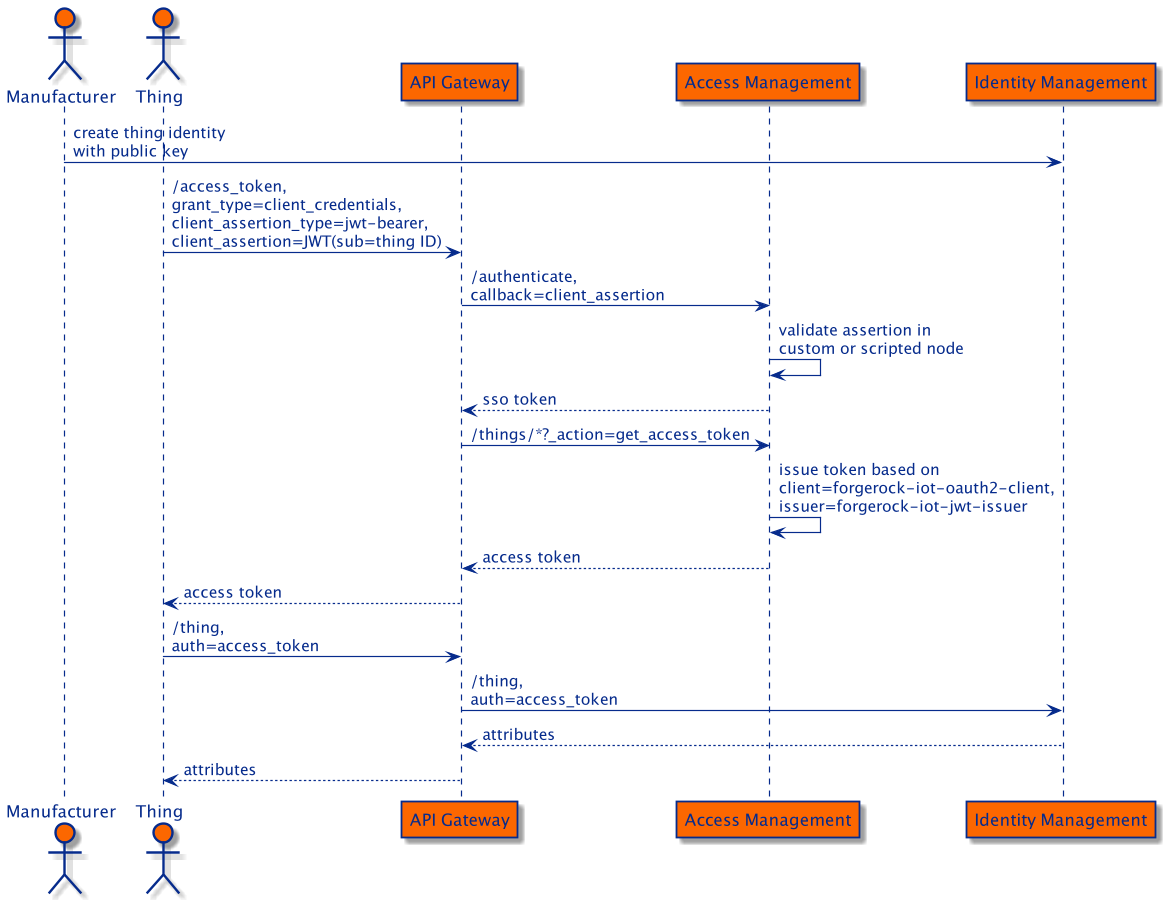

The diagram above was rendered by PlantUML. Its source (embedded in the PNG):
@startuml

skinparam sequence {
    ArrowFontColor #062b8c
    ArrowColor #062b8c
    LifeLineBorderColor #062b8c

    ParticipantBorderColor #062b8c
    ParticipantBackgroundColor #fc6700
    ParticipantFontColor #062b8c

    ActorBorderColor #062b8c
    ActorBackgroundColor #fc6700
    ActorFontColor #062b8c
}

actor "Manufacturer" as man
actor "Thing" as thing
participant "API Gateway" as ag
participant "Access Management" as am
participant "Identity Management" as idm

man -> idm : create thing identity\nwith public key

thing -> ag : /access_token,\ngrant_type=client_credentials,\nclient_assertion_type=jwt-bearer,\nclient_assertion=JWT(sub=thing ID)
ag -> am: /authenticate,\ncallback=client_assertion
am -> am : validate assertion in\ncustom or scripted node
am --> ag : sso token
ag -> am : /things/*?_action=get_access_token
am -> am : issue token based on\nclient=forgerock-iot-oauth2-client,\nissuer=forgerock-iot-jwt-issuer
am --> ag : access token
ag --> thing : access token

thing -> ag : /thing,\nauth=access_token
ag -> idm : /thing,\nauth=access_token
idm --> ag : attributes
ag --> thing : attributes

@enduml